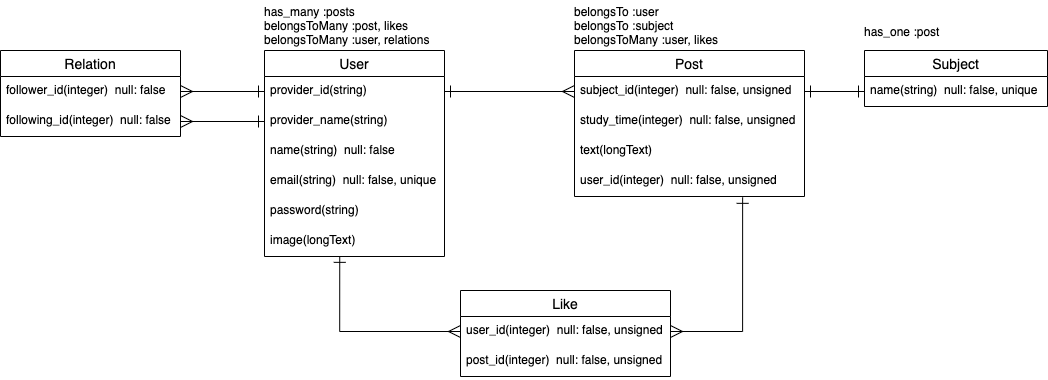

The diagram above was exported from draw.io. Its source (the exported page's mxGraphModel, read from the mxfile embedded in the PNG):
<mxGraphModel dx="1055" dy="666" grid="1" gridSize="10" guides="1" tooltips="1" connect="1" arrows="1" fold="1" page="1" pageScale="1" pageWidth="827" pageHeight="1169" math="0" shadow="0">
  <root>
    <mxCell id="0" />
    <mxCell id="1" parent="0" />
    <mxCell id="2" value="User" style="swimlane;fontStyle=0;childLayout=stackLayout;horizontal=1;startSize=26;horizontalStack=0;resizeParent=1;resizeParentMax=0;resizeLast=0;collapsible=1;marginBottom=0;align=center;fontSize=14;" parent="1" vertex="1">
      <mxGeometry x="44" y="80" width="180" height="206" as="geometry" />
    </mxCell>
    <mxCell id="3" value="provider_id(string)" style="text;strokeColor=none;fillColor=none;spacingLeft=4;spacingRight=4;overflow=hidden;rotatable=0;points=[[0,0.5],[1,0.5]];portConstraint=eastwest;fontSize=12;" parent="2" vertex="1">
      <mxGeometry y="26" width="180" height="30" as="geometry" />
    </mxCell>
    <mxCell id="4" value="provider_name(string)" style="text;strokeColor=none;fillColor=none;spacingLeft=4;spacingRight=4;overflow=hidden;rotatable=0;points=[[0,0.5],[1,0.5]];portConstraint=eastwest;fontSize=12;" parent="2" vertex="1">
      <mxGeometry y="56" width="180" height="30" as="geometry" />
    </mxCell>
    <mxCell id="5" value="name(string)  null: false" style="text;strokeColor=none;fillColor=none;spacingLeft=4;spacingRight=4;overflow=hidden;rotatable=0;points=[[0,0.5],[1,0.5]];portConstraint=eastwest;fontSize=12;" parent="2" vertex="1">
      <mxGeometry y="86" width="180" height="30" as="geometry" />
    </mxCell>
    <mxCell id="6" value="email(string)  null: false, unique" style="text;strokeColor=none;fillColor=none;spacingLeft=4;spacingRight=4;overflow=hidden;rotatable=0;points=[[0,0.5],[1,0.5]];portConstraint=eastwest;fontSize=12;" parent="2" vertex="1">
      <mxGeometry y="116" width="180" height="30" as="geometry" />
    </mxCell>
    <mxCell id="7" value="password(string)" style="text;strokeColor=none;fillColor=none;spacingLeft=4;spacingRight=4;overflow=hidden;rotatable=0;points=[[0,0.5],[1,0.5]];portConstraint=eastwest;fontSize=12;" parent="2" vertex="1">
      <mxGeometry y="146" width="180" height="30" as="geometry" />
    </mxCell>
    <mxCell id="8" value="image(longText)" style="text;strokeColor=none;fillColor=none;spacingLeft=4;spacingRight=4;overflow=hidden;rotatable=0;points=[[0,0.5],[1,0.5]];portConstraint=eastwest;fontSize=12;" parent="2" vertex="1">
      <mxGeometry y="176" width="180" height="30" as="geometry" />
    </mxCell>
    <mxCell id="16" value="has_many :posts&lt;br&gt;belongsToMany :post, likes&lt;br&gt;belongsToMany :user, relations" style="text;html=1;strokeColor=none;fillColor=none;align=left;verticalAlign=top;whiteSpace=wrap;rounded=0;spacing=0;" parent="1" vertex="1">
      <mxGeometry x="44" y="30" width="180" height="50" as="geometry" />
    </mxCell>
    <mxCell id="18" value="Post" style="swimlane;fontStyle=0;childLayout=stackLayout;horizontal=1;startSize=26;horizontalStack=0;resizeParent=1;resizeParentMax=0;resizeLast=0;collapsible=1;marginBottom=0;align=center;fontSize=14;" parent="1" vertex="1">
      <mxGeometry x="354" y="80" width="230" height="146" as="geometry" />
    </mxCell>
    <mxCell id="19" value="subject_id(integer)  null: false, unsigned" style="text;strokeColor=none;fillColor=none;spacingLeft=4;spacingRight=4;overflow=hidden;rotatable=0;points=[[0,0.5],[1,0.5]];portConstraint=eastwest;fontSize=12;" parent="18" vertex="1">
      <mxGeometry y="26" width="230" height="30" as="geometry" />
    </mxCell>
    <mxCell id="20" value="study_time(integer)  null: false, unsigned" style="text;strokeColor=none;fillColor=none;spacingLeft=4;spacingRight=4;overflow=hidden;rotatable=0;points=[[0,0.5],[1,0.5]];portConstraint=eastwest;fontSize=12;" parent="18" vertex="1">
      <mxGeometry y="56" width="230" height="30" as="geometry" />
    </mxCell>
    <mxCell id="21" value="text(longText) " style="text;strokeColor=none;fillColor=none;spacingLeft=4;spacingRight=4;overflow=hidden;rotatable=0;points=[[0,0.5],[1,0.5]];portConstraint=eastwest;fontSize=12;" parent="18" vertex="1">
      <mxGeometry y="86" width="230" height="30" as="geometry" />
    </mxCell>
    <mxCell id="22" value="user_id(integer)  null: false, unsigned" style="text;strokeColor=none;fillColor=none;spacingLeft=4;spacingRight=4;overflow=hidden;rotatable=0;points=[[0,0.5],[1,0.5]];portConstraint=eastwest;fontSize=12;" parent="18" vertex="1">
      <mxGeometry y="116" width="230" height="30" as="geometry" />
    </mxCell>
    <mxCell id="25" value="belongsTo :user&lt;br&gt;belongsTo :subject&lt;br&gt;belongsToMany :user, likes" style="text;html=1;strokeColor=none;fillColor=none;align=left;verticalAlign=top;whiteSpace=wrap;rounded=0;spacing=0;" parent="1" vertex="1">
      <mxGeometry x="354" y="30" width="230" height="50" as="geometry" />
    </mxCell>
    <mxCell id="41" style="edgeStyle=orthogonalEdgeStyle;rounded=0;orthogonalLoop=1;jettySize=auto;html=1;exitX=0;exitY=0.5;exitDx=0;exitDy=0;startArrow=ERone;startFill=0;startSize=10;endArrow=ERone;endFill=0;endSize=10;entryX=1;entryY=0.5;entryDx=0;entryDy=0;" parent="1" source="27" target="19" edge="1">
      <mxGeometry relative="1" as="geometry">
        <mxPoint x="639" y="230" as="targetPoint" />
      </mxGeometry>
    </mxCell>
    <mxCell id="26" value="Subject" style="swimlane;fontStyle=0;childLayout=stackLayout;horizontal=1;startSize=26;horizontalStack=0;resizeParent=1;resizeParentMax=0;resizeLast=0;collapsible=1;marginBottom=0;align=center;fontSize=14;" parent="1" vertex="1">
      <mxGeometry x="644" y="80" width="183" height="56" as="geometry" />
    </mxCell>
    <mxCell id="27" value="name(string)  null: false, unique" style="text;strokeColor=none;fillColor=none;spacingLeft=4;spacingRight=4;overflow=hidden;rotatable=0;points=[[0,0.5],[1,0.5]];portConstraint=eastwest;fontSize=12;" parent="26" vertex="1">
      <mxGeometry y="26" width="183" height="30" as="geometry" />
    </mxCell>
    <mxCell id="31" value="Like" style="swimlane;fontStyle=0;childLayout=stackLayout;horizontal=1;startSize=26;horizontalStack=0;resizeParent=1;resizeParentMax=0;resizeLast=0;collapsible=1;marginBottom=0;align=center;fontSize=14;" parent="1" vertex="1">
      <mxGeometry x="240" y="320" width="210" height="86" as="geometry" />
    </mxCell>
    <mxCell id="32" value="user_id(integer)  null: false, unsigned" style="text;strokeColor=none;fillColor=none;spacingLeft=4;spacingRight=4;overflow=hidden;rotatable=0;points=[[0,0.5],[1,0.5]];portConstraint=eastwest;fontSize=12;" parent="31" vertex="1">
      <mxGeometry y="26" width="210" height="30" as="geometry" />
    </mxCell>
    <mxCell id="37" value="post_id(integer)  null: false, unsigned" style="text;strokeColor=none;fillColor=none;spacingLeft=4;spacingRight=4;overflow=hidden;rotatable=0;points=[[0,0.5],[1,0.5]];portConstraint=eastwest;fontSize=12;" parent="31" vertex="1">
      <mxGeometry y="56" width="210" height="30" as="geometry" />
    </mxCell>
    <mxCell id="33" value="has_one :post" style="text;html=1;strokeColor=none;fillColor=none;align=left;verticalAlign=top;whiteSpace=wrap;rounded=0;spacing=0;" parent="1" vertex="1">
      <mxGeometry x="644" y="50" width="180" height="30" as="geometry" />
    </mxCell>
    <mxCell id="34" style="edgeStyle=orthogonalEdgeStyle;rounded=0;orthogonalLoop=1;jettySize=auto;html=1;exitX=1;exitY=0.5;exitDx=0;exitDy=0;entryX=0;entryY=0.5;entryDx=0;entryDy=0;endSize=10;startSize=10;startArrow=ERone;startFill=0;endArrow=ERmany;endFill=0;" parent="1" source="3" target="19" edge="1">
      <mxGeometry relative="1" as="geometry" />
    </mxCell>
    <mxCell id="42" style="edgeStyle=orthogonalEdgeStyle;rounded=0;orthogonalLoop=1;jettySize=auto;html=1;startArrow=ERone;startFill=0;startSize=10;endArrow=ERmany;endFill=0;endSize=10;entryX=0;entryY=0.5;entryDx=0;entryDy=0;exitX=0.418;exitY=0.995;exitDx=0;exitDy=0;exitPerimeter=0;" parent="1" source="8" target="32" edge="1">
      <mxGeometry relative="1" as="geometry">
        <mxPoint x="120" y="290" as="sourcePoint" />
        <mxPoint x="240" y="361" as="targetPoint" />
      </mxGeometry>
    </mxCell>
    <mxCell id="43" style="edgeStyle=orthogonalEdgeStyle;rounded=0;orthogonalLoop=1;jettySize=auto;html=1;exitX=0.731;exitY=1.028;exitDx=0;exitDy=0;entryX=1;entryY=0.5;entryDx=0;entryDy=0;startArrow=ERone;startFill=0;startSize=10;endArrow=ERmany;endFill=0;endSize=10;exitPerimeter=0;" parent="1" source="22" target="32" edge="1">
      <mxGeometry relative="1" as="geometry" />
    </mxCell>
    <mxCell id="49" value="Relation" style="swimlane;fontStyle=0;childLayout=stackLayout;horizontal=1;startSize=26;horizontalStack=0;resizeParent=1;resizeParentMax=0;resizeLast=0;collapsible=1;marginBottom=0;align=center;fontSize=14;" vertex="1" parent="1">
      <mxGeometry x="-220" y="80" width="180" height="86" as="geometry" />
    </mxCell>
    <mxCell id="50" value="follower_id(integer)  null: false" style="text;strokeColor=none;fillColor=none;spacingLeft=4;spacingRight=4;overflow=hidden;rotatable=0;points=[[0,0.5],[1,0.5]];portConstraint=eastwest;fontSize=12;" vertex="1" parent="49">
      <mxGeometry y="26" width="180" height="30" as="geometry" />
    </mxCell>
    <mxCell id="51" value="following_id(integer)  null: false" style="text;strokeColor=none;fillColor=none;spacingLeft=4;spacingRight=4;overflow=hidden;rotatable=0;points=[[0,0.5],[1,0.5]];portConstraint=eastwest;fontSize=12;" vertex="1" parent="49">
      <mxGeometry y="56" width="180" height="30" as="geometry" />
    </mxCell>
    <mxCell id="52" style="edgeStyle=orthogonalEdgeStyle;rounded=0;orthogonalLoop=1;jettySize=auto;html=1;exitX=1;exitY=0.5;exitDx=0;exitDy=0;entryX=0;entryY=0.5;entryDx=0;entryDy=0;endSize=10;startSize=10;startArrow=ERmany;startFill=0;endArrow=ERone;endFill=0;" edge="1" parent="1" source="50" target="3">
      <mxGeometry relative="1" as="geometry" />
    </mxCell>
    <mxCell id="54" style="edgeStyle=orthogonalEdgeStyle;rounded=0;orthogonalLoop=1;jettySize=auto;html=1;exitX=1;exitY=0.5;exitDx=0;exitDy=0;entryX=0;entryY=0.5;entryDx=0;entryDy=0;startArrow=ERmany;startFill=0;startSize=10;endArrow=ERone;endFill=0;endSize=10;" edge="1" parent="1" source="51" target="4">
      <mxGeometry relative="1" as="geometry" />
    </mxCell>
  </root>
</mxGraphModel>